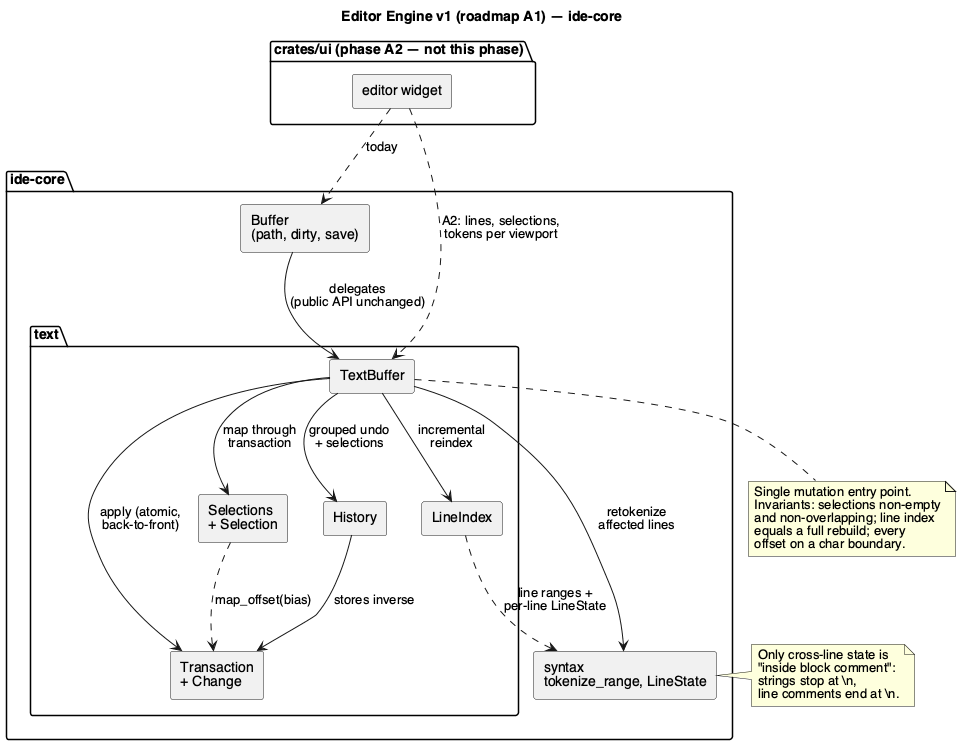

The diagram above was rendered by PlantUML. Its source (embedded in the PNG):
@startuml editor-engine-component
skinparam componentStyle rectangle
skinparam shadowing false
skinparam defaultFontName Helvetica

title Editor Engine v1 (roadmap A1) — ide-core

package "ide-core" {

  package "text" as textpkg {
    [TextBuffer] as TB
    [LineIndex] as LI
    [Transaction\n+ Change] as TX
    [Selections\n+ Selection] as SEL
    [History] as HIST
  }

  [Buffer\n(path, dirty, save)] as BUF
  [syntax\ntokenize_range, LineState] as SYN
}

package "crates/ui (phase A2 — not this phase)" {
  [editor widget] as UI
}

BUF --> TB : delegates\n(public API unchanged)
UI ..> BUF : today
UI ..> TB : A2: lines, selections,\ntokens per viewport

TB --> TX : apply (atomic,\nback-to-front)
TB --> LI : incremental\nreindex
TB --> SEL : map through\ntransaction
TB --> HIST : grouped undo\n+ selections
TB --> SYN : retokenize\naffected lines

HIST --> TX : stores inverse
SEL ..> TX : map_offset(bias)
LI ..> SYN : line ranges +\nper-line LineState

note right of SYN
  Only cross-line state is
  "inside block comment":
  strings stop at \n,
  line comments end at \n.
end note

note bottom of TB
  Single mutation entry point.
  Invariants: selections non-empty
  and non-overlapping; line index
  equals a full rebuild; every
  offset on a char boundary.
end note

@enduml